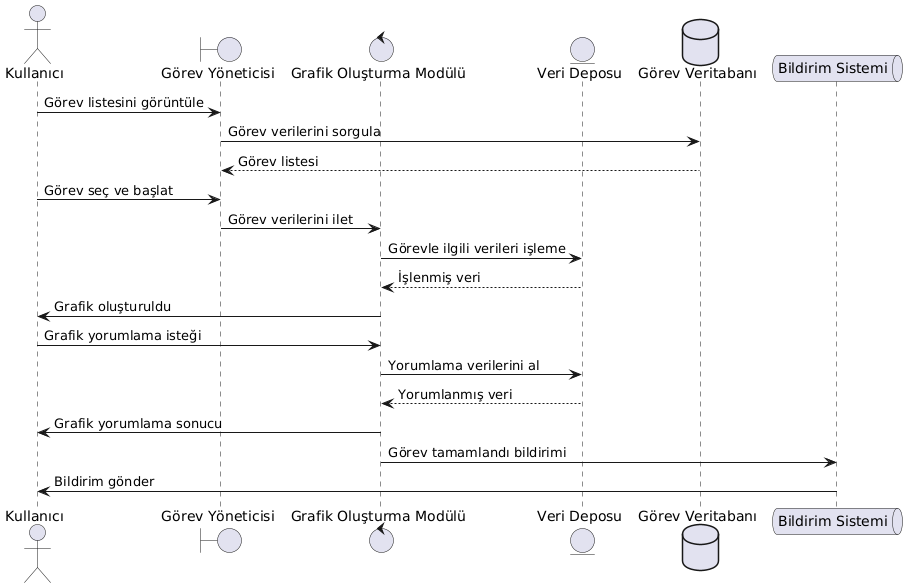

The diagram above was rendered by PlantUML. Its source (embedded in the PNG):
@startuml
actor Kullanıcı as User
boundary "Görev Yöneticisi" as TaskManager
control "Grafik Oluşturma Modülü" as GraphModule
entity "Veri Deposu" as DataStore
database "Görev Veritabanı" as TaskDB
queue "Bildirim Sistemi" as NotificationQueue

User -> TaskManager : Görev listesini görüntüle
TaskManager -> TaskDB : Görev verilerini sorgula
TaskDB --> TaskManager : Görev listesi

User -> TaskManager : Görev seç ve başlat
TaskManager -> GraphModule : Görev verilerini ilet
GraphModule -> DataStore : Görevle ilgili verileri işleme
DataStore --> GraphModule : İşlenmiş veri

GraphModule -> User : Grafik oluşturuldu
User -> GraphModule : Grafik yorumlama isteği
GraphModule -> DataStore : Yorumlama verilerini al
DataStore --> GraphModule : Yorumlanmış veri
GraphModule -> User : Grafik yorumlama sonucu

GraphModule -> NotificationQueue : Görev tamamlandı bildirimi
NotificationQueue -> User : Bildirim gönder
@enduml